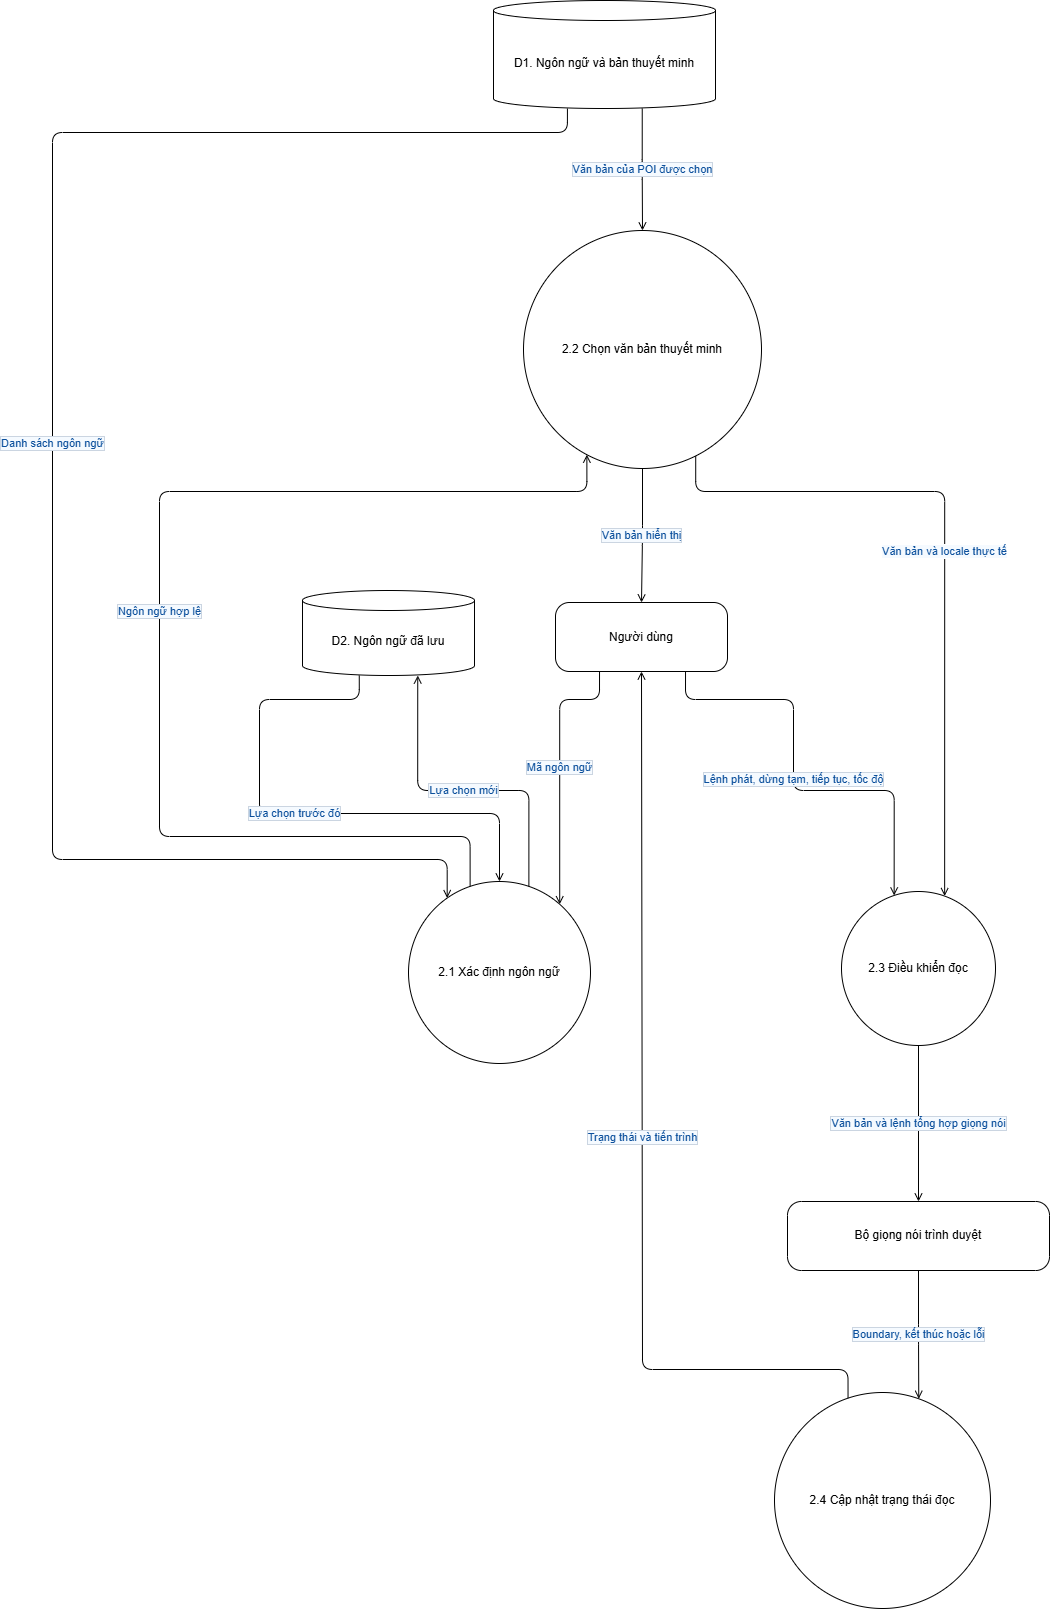

The diagram above was exported from draw.io. Its source (the exported page's mxGraphModel, read from the mxfile embedded in the PNG):
<mxGraphModel dx="1197" dy="781" grid="1" gridSize="10" guides="1" tooltips="1" connect="1" arrows="1" fold="1" page="1" pageScale="1" pageWidth="1200" pageHeight="1700" math="0" shadow="0">
  <root>
    <mxCell id="0" />
    <mxCell id="1" parent="0" />
    <mxCell id="d1" parent="1" style="shape=cylinder3;whiteSpace=wrap;html=1;boundedLbl=1;backgroundOutline=1;size=10;fontSize=12;" value="D1. Ngôn ngữ và bản thuyết minh" vertex="1">
      <mxGeometry height="108" width="222" x="534" y="9" as="geometry" />
    </mxCell>
    <mxCell id="d2" parent="1" style="shape=cylinder3;whiteSpace=wrap;html=1;boundedLbl=1;backgroundOutline=1;size=10;fontSize=12;" value="D2. Ngôn ngữ đã lưu" vertex="1">
      <mxGeometry height="85" width="172" x="343" y="599" as="geometry" />
    </mxCell>
    <mxCell id="p22" parent="1" style="ellipse;whiteSpace=wrap;html=1;aspect=fixed;fontSize=12;" value="2.2 Chọn văn bản thuyết minh" vertex="1">
      <mxGeometry height="238" width="238" x="564" y="239" as="geometry" />
    </mxCell>
    <mxCell id="usr" parent="1" style="rounded=1;arcSize=20;whiteSpace=wrap;html=1;fontSize=12;" value="Người dùng" vertex="1">
      <mxGeometry height="69" width="172" x="596" y="611" as="geometry" />
    </mxCell>
    <mxCell id="p21" parent="1" style="ellipse;whiteSpace=wrap;html=1;aspect=fixed;fontSize=12;" value="2.1 Xác định ngôn ngữ" vertex="1">
      <mxGeometry height="182" width="182" x="449" y="890" as="geometry" />
    </mxCell>
    <mxCell id="p23" parent="1" style="ellipse;whiteSpace=wrap;html=1;aspect=fixed;fontSize=12;" value="2.3 Điều khiển đọc" vertex="1">
      <mxGeometry height="154" width="154" x="882" y="900" as="geometry" />
    </mxCell>
    <mxCell id="tts" parent="1" style="rounded=1;arcSize=20;whiteSpace=wrap;html=1;fontSize=12;" value="Bộ giọng nói trình duyệt" vertex="1">
      <mxGeometry height="69" width="262" x="828" y="1210" as="geometry" />
    </mxCell>
    <mxCell id="p24" parent="1" style="ellipse;whiteSpace=wrap;html=1;aspect=fixed;fontSize=12;" value="2.4 Cập nhật trạng thái đọc" vertex="1">
      <mxGeometry height="216" width="216" x="815" y="1401" as="geometry" />
    </mxCell>
    <mxCell id="e1" edge="1" parent="1" source="d1" style="edgeStyle=orthogonalEdgeStyle;rounded=1;html=1;endArrow=open;endFill=0;fontSize=11;fontColor=#0B4F9C;labelBackgroundColor=#F5FAFF;labelBorderColor=#CBD5E1;exitX=0.333;exitY=1;exitDx=0;exitDy=0;entryX=0.214;entryY=0.088;entryDx=0;entryDy=0;" target="p21" value="Danh sách ngôn ngữ">
      <mxGeometry relative="1" as="geometry">
        <Array as="points">
          <mxPoint x="608" y="141" />
          <mxPoint x="93" y="141" />
          <mxPoint x="93" y="868" />
          <mxPoint x="488" y="868" />
        </Array>
      </mxGeometry>
    </mxCell>
    <mxCell id="e2" edge="1" parent="1" source="d1" style="edgeStyle=orthogonalEdgeStyle;rounded=1;html=1;endArrow=open;endFill=0;fontSize=11;fontColor=#0B4F9C;labelBackgroundColor=#F5FAFF;labelBorderColor=#CBD5E1;exitX=0.67;exitY=1;exitDx=0;exitDy=0;entryX=0.5;entryY=0;entryDx=0;entryDy=0;" target="p22" value="Văn bản của POI được chọn">
      <mxGeometry relative="1" as="geometry" />
    </mxCell>
    <mxCell id="e3" edge="1" parent="1" source="p21" style="edgeStyle=orthogonalEdgeStyle;rounded=1;html=1;endArrow=open;endFill=0;fontSize=11;fontColor=#0B4F9C;labelBackgroundColor=#F5FAFF;labelBorderColor=#CBD5E1;exitX=0.34;exitY=0.03;exitDx=0;exitDy=0;entryX=0.265;entryY=0.94;entryDx=0;entryDy=0;" target="p22" value="Ngôn ngữ hợp lệ">
      <mxGeometry relative="1" as="geometry">
        <Array as="points">
          <mxPoint x="511" y="845" />
          <mxPoint x="200" y="845" />
          <mxPoint x="200" y="500" />
          <mxPoint x="627" y="500" />
        </Array>
      </mxGeometry>
    </mxCell>
    <mxCell id="e4" edge="1" parent="1" source="d2" style="edgeStyle=orthogonalEdgeStyle;rounded=1;html=1;endArrow=open;endFill=0;fontSize=11;fontColor=#0B4F9C;labelBackgroundColor=#F5FAFF;labelBorderColor=#CBD5E1;exitX=0.33;exitY=1;exitDx=0;exitDy=0;entryX=0.5;entryY=0;entryDx=0;entryDy=0;" target="p21" value="Lựa chọn trước đó">
      <mxGeometry relative="1" as="geometry">
        <Array as="points">
          <mxPoint x="400" y="708" />
          <mxPoint x="300" y="708" />
          <mxPoint x="300" y="822" />
          <mxPoint x="540" y="822" />
        </Array>
      </mxGeometry>
    </mxCell>
    <mxCell id="e5" edge="1" parent="1" source="p21" style="edgeStyle=orthogonalEdgeStyle;rounded=1;html=1;endArrow=open;endFill=0;fontSize=11;fontColor=#0B4F9C;labelBackgroundColor=#F5FAFF;labelBorderColor=#CBD5E1;exitX=0.66;exitY=0.03;exitDx=0;exitDy=0;entryX=0.67;entryY=1;entryDx=0;entryDy=0;" target="d2" value="Lựa chọn mới">
      <mxGeometry relative="1" as="geometry">
        <Array as="points">
          <mxPoint x="569" y="799" />
          <mxPoint x="458" y="799" />
        </Array>
      </mxGeometry>
    </mxCell>
    <mxCell id="e6" edge="1" parent="1" source="usr" style="edgeStyle=orthogonalEdgeStyle;rounded=1;html=1;endArrow=open;endFill=0;fontSize=11;fontColor=#0B4F9C;labelBackgroundColor=#F5FAFF;labelBorderColor=#CBD5E1;exitX=0.256;exitY=1;exitDx=0;exitDy=0;entryX=0.83;entryY=0.126;entryDx=0;entryDy=0;" target="p21" value="Mã ngôn ngữ">
      <mxGeometry relative="1" as="geometry">
        <Array as="points">
          <mxPoint x="640" y="708" />
          <mxPoint x="600" y="708" />
        </Array>
      </mxGeometry>
    </mxCell>
    <mxCell id="e7" edge="1" parent="1" source="p22" style="edgeStyle=orthogonalEdgeStyle;rounded=1;html=1;endArrow=open;endFill=0;fontSize=11;fontColor=#0B4F9C;labelBackgroundColor=#F5FAFF;labelBorderColor=#CBD5E1;exitX=0.5;exitY=1;exitDx=0;exitDy=0;entryX=0.5;entryY=0;entryDx=0;entryDy=0;" target="usr" value="Văn bản hiển thị">
      <mxGeometry relative="1" as="geometry" />
    </mxCell>
    <mxCell id="e8" edge="1" parent="1" source="p22" style="edgeStyle=orthogonalEdgeStyle;rounded=1;html=1;endArrow=open;endFill=0;fontSize=11;fontColor=#0B4F9C;labelBackgroundColor=#F5FAFF;labelBorderColor=#FFFFFF;exitX=0.723;exitY=0.947;exitDx=0;exitDy=0;entryX=0.67;entryY=0.03;entryDx=0;entryDy=0;" target="p23" value="Văn bản và locale thực tế">
      <mxGeometry relative="1" as="geometry">
        <Array as="points">
          <mxPoint x="736" y="500" />
          <mxPoint x="985" y="500" />
        </Array>
      </mxGeometry>
    </mxCell>
    <mxCell id="e9" edge="1" parent="1" source="usr" style="edgeStyle=orthogonalEdgeStyle;rounded=1;html=1;endArrow=open;endFill=0;fontSize=11;fontColor=#0B4F9C;labelBackgroundColor=#F5FAFF;labelBorderColor=#CBD5E1;exitX=0.756;exitY=1;exitDx=0;exitDy=0;entryX=0.34;entryY=0.03;entryDx=0;entryDy=0;" target="p23" value="Lệnh phát, dừng tạm, tiếp tục, tốc độ">
      <mxGeometry relative="1" as="geometry">
        <Array as="points">
          <mxPoint x="726" y="708" />
          <mxPoint x="834" y="708" />
          <mxPoint x="834" y="799" />
          <mxPoint x="934" y="799" />
        </Array>
      </mxGeometry>
    </mxCell>
    <mxCell id="e10" edge="1" parent="1" source="p23" style="edgeStyle=orthogonalEdgeStyle;rounded=1;html=1;endArrow=open;endFill=0;fontSize=11;fontColor=#0B4F9C;labelBackgroundColor=#F5FAFF;labelBorderColor=#CBD5E1;exitX=0.5;exitY=1;exitDx=0;exitDy=0;entryX=0.5;entryY=0;entryDx=0;entryDy=0;" target="tts" value="Văn bản và lệnh tổng hợp giọng nói">
      <mxGeometry relative="1" as="geometry" />
    </mxCell>
    <mxCell id="e11" edge="1" parent="1" source="tts" style="edgeStyle=orthogonalEdgeStyle;rounded=1;html=1;endArrow=open;endFill=0;fontSize=11;fontColor=#0B4F9C;labelBackgroundColor=#F5FAFF;labelBorderColor=#CBD5E1;exitX=0.5;exitY=1;exitDx=0;exitDy=0;entryX=0.667;entryY=0.03;entryDx=0;entryDy=0;" target="p24" value="Boundary, kết thúc hoặc lỗi">
      <mxGeometry relative="1" as="geometry" />
    </mxCell>
    <mxCell id="e12" edge="1" parent="1" source="p24" style="edgeStyle=orthogonalEdgeStyle;rounded=1;html=1;endArrow=open;endFill=0;fontSize=11;fontColor=#0B4F9C;labelBackgroundColor=#F5FAFF;labelBorderColor=#CBD5E1;exitX=0.338;exitY=0.03;exitDx=0;exitDy=0;entryX=0.5;entryY=1;entryDx=0;entryDy=0;" target="usr" value="Trạng thái và tiến trình">
      <mxGeometry relative="1" as="geometry">
        <Array as="points">
          <mxPoint x="888" y="1378" />
          <mxPoint x="683" y="1378" />
        </Array>
      </mxGeometry>
    </mxCell>
  </root>
</mxGraphModel>